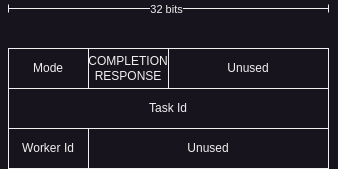

The diagram above was exported from draw.io. Its source (the exported page's mxGraphModel, read from the mxfile embedded in the PNG):
<mxGraphModel dx="1434" dy="762" grid="1" gridSize="10" guides="1" tooltips="1" connect="1" arrows="1" fold="1" page="1" pageScale="1" pageWidth="850" pageHeight="1100" math="0" shadow="0">
  <root>
    <mxCell id="0" />
    <mxCell id="1" parent="0" />
    <mxCell id="UdDGJFr2nh46x9bYxFf4-2" value="" style="endArrow=baseDash;html=1;rounded=0;startArrow=baseDash;startFill=0;endFill=0;" parent="1" edge="1">
      <mxGeometry width="50" height="50" relative="1" as="geometry">
        <mxPoint x="200" y="80" as="sourcePoint" />
        <mxPoint x="520" y="80" as="targetPoint" />
      </mxGeometry>
    </mxCell>
    <mxCell id="UdDGJFr2nh46x9bYxFf4-3" value="32 bits" style="edgeLabel;html=1;align=center;verticalAlign=middle;resizable=0;points=[];" parent="UdDGJFr2nh46x9bYxFf4-2" vertex="1" connectable="0">
      <mxGeometry x="-0.0218" relative="1" as="geometry">
        <mxPoint as="offset" />
      </mxGeometry>
    </mxCell>
    <mxCell id="UdDGJFr2nh46x9bYxFf4-4" value="Mode" style="rounded=0;whiteSpace=wrap;html=1;" parent="1" vertex="1">
      <mxGeometry x="200" y="120" width="80" height="40" as="geometry" />
    </mxCell>
    <mxCell id="UdDGJFr2nh46x9bYxFf4-5" value="COMPLETION&lt;div&gt;RESPONSE&lt;/div&gt;" style="rounded=0;whiteSpace=wrap;html=1;" parent="1" vertex="1">
      <mxGeometry x="280" y="120" width="80" height="40" as="geometry" />
    </mxCell>
    <mxCell id="UdDGJFr2nh46x9bYxFf4-6" value="Unused" style="rounded=0;whiteSpace=wrap;html=1;" parent="1" vertex="1">
      <mxGeometry x="360" y="120" width="160" height="40" as="geometry" />
    </mxCell>
    <mxCell id="UdDGJFr2nh46x9bYxFf4-7" value="Task Id" style="rounded=0;whiteSpace=wrap;html=1;" parent="1" vertex="1">
      <mxGeometry x="200" y="160" width="320" height="40" as="geometry" />
    </mxCell>
    <mxCell id="WkPFdqOhiEF_zthmGEpv-1" value="Worker Id" style="rounded=0;whiteSpace=wrap;html=1;" vertex="1" parent="1">
      <mxGeometry x="200" y="200" width="80" height="40" as="geometry" />
    </mxCell>
    <mxCell id="WkPFdqOhiEF_zthmGEpv-2" value="Unused" style="rounded=0;whiteSpace=wrap;html=1;" vertex="1" parent="1">
      <mxGeometry x="280" y="200" width="240" height="40" as="geometry" />
    </mxCell>
  </root>
</mxGraphModel>